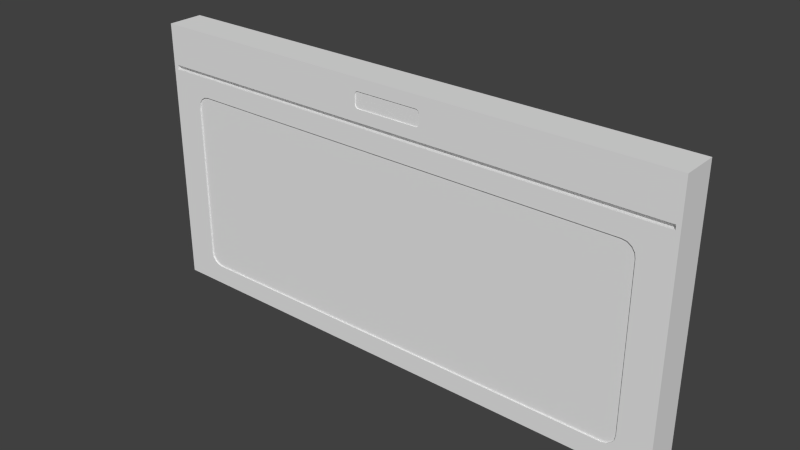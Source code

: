 # Source: Microwave.blend  (saved by Blender 2.78.0; exported with 4.5.12 LTS)
import bpy
from mathutils import Matrix  # noqa: F401  (used for matrix-valued properties, if any)

bpy.ops.wm.read_factory_settings(use_empty=True)
scene = bpy.context.scene
scene.name = 'Scene'

# ---- collections
col_collection_1 = bpy.data.collections.new('Collection 1'); scene.collection.children.link(col_collection_1)

# ---- world
world_world = bpy.data.worlds.new('World'); scene.world = world_world
world_world.color = (0.05088, 0.05088, 0.05088)
world_world.use_sun_shadow = False
world_world.sun_shadow_jitter_overblur = 0.0
world_world.cycles.sampling_method = 'NONE'
world_world.cycles.sample_map_resolution = 256

# ---- meshes
me_base_point = bpy.data.meshes.new('Base Point')
me_base_point.from_pydata([(0.0, 0.0, 0.0)], [], [])
me_base_point.use_remesh_preserve_volume = False
me_base_point.use_remesh_preserve_attributes = False
me_base_point.use_mirror_vertex_groups = False
me_base_point.update()
me_microwave = bpy.data.meshes.new('Microwave')
me_microwave.from_pydata([(0.0, 0.0, 0.0), (0.0, 0.0508, 0.0), (0.762, 0.0508, 0.0), (0.762, 0.0, 0.0), (0.0, 0.0, 0.381), (0.0, 0.0508, 0.381), (0.762, 0.0508, 0.381), (0.762, 0.0, 0.381), (0.0, 0.0, 0.3175), (0.0, 0.0508, 0.3175), (0.762, 0.0508, 0.3175), (0.762, 0.0, 0.3175), (0.0, 0.0, 0.3239), (0.0, 0.0508, 0.3239), (0.762, 0.0508, 0.3239), (0.762, 0.0, 0.3239), (0.756, 0.0, 0.0), (0.005986, 0.0, 0.0), (0.005986, 0.0508, 0.0), (0.756, 0.0508, 0.0), (0.005986, 0.0, 0.381), (0.756, 0.0, 0.381), (0.756, 0.0508, 0.381), (0.005986, 0.0508, 0.381), (0.005986, 0.0, 0.3175), (0.756, 0.0, 0.3175), (0.005986, 0.0508, 0.3175), (0.756, 0.0508, 0.3175), (0.005986, 0.0, 0.3239), (0.756, 0.0, 0.3239), (0.005986, 0.0508, 0.3239), (0.756, 0.0508, 0.3239), (0.005986, 0.006335, 0.3175), (0.756, 0.006335, 0.3175), (0.005986, 0.006335, 0.3239), (0.756, 0.006335, 0.3239), (0.0, 0.0508, 0.2894), (0.0, 0.0508, 0.02809), (0.762, 0.0508, 0.2894), (0.762, 0.0508, 0.02809), (0.762, 0.0, 0.2894), (0.762, 0.0, 0.02809), (0.0, 0.0, 0.02809), (0.0, 0.0, 0.2894), (0.005986, 0.0508, 0.2894), (0.005986, 0.0508, 0.02809), (0.756, 0.0508, 0.2894), (0.756, 0.0508, 0.02809), (0.005986, 0.0, 0.02809), (0.005986, 0.0, 0.2894), (0.756, 0.0, 0.02809), (0.756, 0.0, 0.2894), (0.7166, 0.0, 0.0), (0.04538, 0.0, 0.0), (0.04538, 0.0508, 0.0), (0.7166, 0.0508, 0.0), (0.04538, 0.0, 0.381), (0.7166, 0.0, 0.381), (0.7166, 0.0508, 0.381), (0.04538, 0.0508, 0.381), (0.04538, 0.0, 0.3175), (0.7166, 0.0, 0.3175), (0.04538, 0.0508, 0.3175), (0.7166, 0.0508, 0.3175), (0.04538, 0.0, 0.3239), (0.7166, 0.0, 0.3239), (0.04538, 0.0508, 0.3239), (0.7166, 0.0508, 0.3239), (0.04538, 0.006335, 0.3175), (0.7166, 0.006335, 0.3175), (0.04538, 0.006335, 0.3239), (0.7166, 0.006335, 0.3239), (0.04538, 0.0508, 0.02809), (0.7166, 0.0508, 0.02809), (0.04538, 0.0508, 0.2894), (0.7166, 0.0508, 0.2894), (0.0, 0.0, 0.3412), (0.0, 0.0, 0.3636), (0.0, 0.0508, 0.3636), (0.0, 0.0508, 0.3412), (0.762, 0.0508, 0.3636), (0.762, 0.0508, 0.3412), (0.762, 0.0, 0.3636), (0.762, 0.0, 0.3412), (0.005986, 0.0, 0.3412), (0.005986, 0.0, 0.3636), (0.756, 0.0, 0.3412), (0.756, 0.0, 0.3636), (0.005986, 0.0508, 0.3636), (0.005986, 0.0508, 0.3412), (0.756, 0.0508, 0.3636), (0.756, 0.0508, 0.3412), (0.04538, 0.0508, 0.3636), (0.04538, 0.0508, 0.3412), (0.7166, 0.0508, 0.3636), (0.7166, 0.0508, 0.3412), (0.04538, 0.0, 0.3412), (0.04538, 0.0, 0.3636), (0.7166, 0.0, 0.3412), (0.7166, 0.0, 0.3636), (0.43, 0.0, 0.0), (0.332, 0.0, 0.0), (0.332, 0.0508, 0.0), (0.43, 0.0508, 0.0), (0.332, 0.0, 0.381), (0.43, 0.0, 0.381), (0.43, 0.0508, 0.381), (0.332, 0.0508, 0.381), (0.332, 0.0, 0.3175), (0.43, 0.0, 0.3175), (0.332, 0.0508, 0.3175), (0.43, 0.0508, 0.3175), (0.332, 0.0, 0.3239), (0.43, 0.0, 0.3239), (0.332, 0.0508, 0.3239), (0.43, 0.0508, 0.3239), (0.332, 0.006335, 0.3175), (0.43, 0.006335, 0.3175), (0.332, 0.006335, 0.3239), (0.43, 0.006335, 0.3239), (0.332, 0.0, 0.2894), (0.43, 0.0, 0.2894), (0.332, 0.0, 0.02809), (0.43, 0.0, 0.02809), (0.332, 0.0508, 0.02809), (0.43, 0.0508, 0.02809), (0.332, 0.0508, 0.2894), (0.43, 0.0508, 0.2894), (0.332, 0.0508, 0.3412), (0.43, 0.0508, 0.3412), (0.332, 0.0508, 0.3636), (0.43, 0.0508, 0.3636), (0.43, 0.001918, 0.2894), (0.43, 0.001918, 0.02809), (0.332, 0.001918, 0.2894), (0.332, 0.001918, 0.02809), (0.04538, 0.0, 0.2716), (0.06322, 0.0, 0.2894), (0.04538, 0.0, 0.3073), (0.02755, 0.0, 0.2894), (0.04674, 0.0, 0.2784), (0.05061, 0.0, 0.2842), (0.05639, 0.0, 0.2881), (0.6988, 0.0, 0.2894), (0.7166, 0.0, 0.2716), (0.7345, 0.0, 0.2894), (0.7166, 0.0, 0.3073), (0.7056, 0.0, 0.2881), (0.7114, 0.0, 0.2842), (0.7153, 0.0, 0.2784), (0.06322, 0.0, 0.02809), (0.04538, 0.0, 0.04592), (0.02755, 0.0, 0.02809), (0.04538, 0.0, 0.01025), (0.05639, 0.0, 0.02944), (0.05061, 0.0, 0.03331), (0.04674, 0.0, 0.0391), (0.7166, 0.0, 0.04592), (0.6988, 0.0, 0.02809), (0.7166, 0.0, 0.01025), (0.7345, 0.0, 0.02809), (0.7153, 0.0, 0.0391), (0.7114, 0.0, 0.03331), (0.7056, 0.0, 0.02944), (0.7166, 0.001918, 0.2716), (0.6988, 0.001918, 0.2894), (0.7153, 0.001918, 0.2784), (0.7114, 0.001918, 0.2842), (0.7056, 0.001918, 0.2881), (0.6988, 0.001918, 0.02809), (0.7166, 0.001918, 0.04592), (0.7056, 0.001918, 0.02944), (0.7114, 0.001918, 0.03331), (0.7153, 0.001918, 0.0391), (0.04538, 0.001918, 0.04592), (0.06322, 0.001918, 0.02809), (0.04674, 0.001918, 0.0391), (0.05061, 0.001918, 0.03331), (0.05639, 0.001918, 0.02944), (0.06322, 0.001918, 0.2894), (0.04538, 0.001918, 0.2716), (0.05639, 0.001918, 0.2881), (0.05061, 0.001918, 0.2842), (0.04674, 0.001918, 0.2784), (0.332, 0.0, 0.3586), (0.337, 0.0, 0.3636), (0.332, 0.0, 0.3686), (0.327, 0.0, 0.3636), (0.3324, 0.0, 0.3605), (0.3335, 0.0, 0.3622), (0.3351, 0.0, 0.3632), (0.425, 0.0, 0.3636), (0.43, 0.0, 0.3586), (0.435, 0.0, 0.3636), (0.43, 0.0, 0.3686), (0.4269, 0.0, 0.3632), (0.4285, 0.0, 0.3622), (0.4296, 0.0, 0.3605), (0.337, 0.0, 0.3412), (0.332, 0.0, 0.3462), (0.327, 0.0, 0.3412), (0.332, 0.0, 0.3362), (0.3351, 0.0, 0.3416), (0.3335, 0.0, 0.3427), (0.3324, 0.0, 0.3443), (0.43, 0.0, 0.3462), (0.425, 0.0, 0.3412), (0.43, 0.0, 0.3362), (0.435, 0.0, 0.3412), (0.4296, 0.0, 0.3443), (0.4285, 0.0, 0.3427), (0.4269, 0.0, 0.3416), (0.337, 0.001134, 0.3636), (0.332, 0.001134, 0.3586), (0.3351, 0.001134, 0.3632), (0.3335, 0.001134, 0.3622), (0.3324, 0.001134, 0.3605), (0.43, 0.001134, 0.3586), (0.425, 0.001134, 0.3636), (0.4296, 0.001134, 0.3605), (0.4285, 0.001134, 0.3622), (0.4269, 0.001134, 0.3632), (0.332, 0.001134, 0.3462), (0.337, 0.001134, 0.3412), (0.3324, 0.001134, 0.3443), (0.3335, 0.001134, 0.3427), (0.3351, 0.001134, 0.3416), (0.425, 0.001134, 0.3412), (0.43, 0.001134, 0.3462), (0.4269, 0.001134, 0.3416), (0.4285, 0.001134, 0.3427), (0.4296, 0.001134, 0.3443)], [], [(16, 19, 2, 3), (21, 7, 6, 22), (77, 4, 5, 78), (90, 22, 6, 80), (80, 6, 7, 82), (50, 16, 3, 41), (29, 25, 11, 15), (38, 10, 11, 40), (46, 27, 10, 38), (43, 8, 9, 36), (86, 29, 15, 83), (10, 14, 15, 11), (27, 31, 14, 10), (8, 12, 13, 9), (9, 13, 30, 26), (63, 67, 31, 27), (76, 12, 28, 84), (98, 65, 29, 86), (36, 9, 26, 44), (75, 63, 27, 46), (12, 8, 24, 28), (25, 29, 35, 33), (42, 0, 17, 48), (123, 158, 169, 133), (78, 5, 23, 88), (94, 58, 22, 90), (4, 20, 23, 5), (57, 21, 22, 58), (0, 1, 18, 17), (52, 55, 19, 16), (71, 69, 33, 35), (64, 28, 34, 70), (28, 24, 32, 34), (61, 25, 33, 69), (143, 121, 132, 165), (109, 121, 143, 146, 61), (8, 43, 49, 24), (43, 42, 48, 49), (55, 73, 47, 19), (73, 75, 46, 47), (1, 37, 45, 18), (37, 36, 44, 45), (0, 42, 37, 1), (42, 43, 36, 37), (19, 47, 39, 2), (47, 46, 38, 39), (2, 39, 41, 3), (39, 38, 40, 41), (25, 51, 40, 11), (51, 50, 41, 40), (45, 44, 74, 72), (125, 127, 75, 73), (18, 45, 72, 54), (103, 125, 73, 55), (136, 151, 174, 180), (48, 17, 53, 153, 152), (60, 138, 137, 120, 108), (157, 144, 164, 170), (24, 60, 68, 32), (109, 61, 69, 117), (29, 65, 71, 35), (112, 64, 70, 118), (34, 32, 68, 70), (119, 117, 69, 71), (17, 18, 54, 53), (100, 103, 55, 52), (20, 56, 59, 23), (105, 57, 58, 106), (88, 23, 59, 92), (131, 106, 58, 94), (150, 153, 53, 101, 122), (160, 159, 52, 16, 50), (44, 26, 62, 74), (127, 111, 63, 75), (84, 28, 64, 96), (212, 214, 215, 216, 213, 222, 224, 225, 226, 223, 227, 229, 230, 231, 228, 217, 219, 220, 221, 218), (26, 30, 66, 62), (111, 115, 67, 63), (193, 192, 205, 208, 98, 99), (205, 192, 217, 228), (20, 85, 97, 56), (85, 84, 96, 97), (115, 129, 95, 67), (129, 131, 94, 95), (30, 89, 93, 66), (89, 88, 92, 93), (67, 95, 91, 31), (95, 94, 90, 91), (13, 79, 89, 30), (79, 78, 88, 89), (57, 99, 87, 21), (99, 98, 86, 87), (4, 77, 85, 20), (77, 76, 84, 85), (21, 87, 82, 7), (87, 86, 83, 82), (14, 81, 83, 15), (81, 80, 82, 83), (31, 91, 81, 14), (91, 90, 80, 81), (12, 76, 79, 13), (76, 77, 78, 79), (93, 92, 130, 128), (128, 130, 131, 129), (66, 93, 128, 114), (114, 128, 129, 115), (104, 186, 185, 191, 194, 105), (96, 64, 112, 201, 200), (191, 185, 212, 218), (184, 199, 222, 213), (62, 66, 114, 110), (110, 114, 115, 111), (198, 206, 227, 223), (208, 207, 113, 65, 98), (74, 62, 110, 126), (126, 110, 111, 127), (150, 122, 135, 175), (122, 101, 100, 123), (92, 59, 107, 130), (130, 107, 106, 131), (56, 104, 107, 59), (104, 105, 106, 107), (53, 54, 102, 101), (101, 102, 103, 100), (70, 68, 116, 118), (118, 116, 117, 119), (65, 113, 119, 71), (113, 112, 118, 119), (60, 108, 116, 68), (108, 109, 117, 116), (120, 137, 179, 134), (108, 120, 121, 109), (121, 120, 134, 132), (122, 123, 133, 135), (54, 72, 124, 102), (102, 124, 125, 103), (72, 74, 126, 124), (124, 126, 127, 125), (198, 201, 112, 113, 207, 206), (105, 194, 193, 99, 57), (56, 97, 187, 186, 104), (179, 181, 182, 183, 180, 174, 176, 177, 178, 175, 135, 134), (134, 135, 133, 132), (123, 100, 52, 159, 158), (61, 146, 145, 51, 25), (132, 133, 169, 171, 172, 173, 170, 164, 166, 167, 168, 165), (145, 144, 157, 160, 50, 51), (24, 49, 139, 138, 60), (136, 140, 141, 142, 137, 138, 139), (143, 147, 148, 149, 144, 145, 146), (150, 154, 155, 156, 151, 152, 153), (157, 161, 162, 163, 158, 159, 160), (143, 165, 168, 147), (147, 168, 167, 148), (148, 167, 166, 149), (149, 166, 164, 144), (169, 158, 163, 171), (171, 163, 162, 172), (172, 162, 161, 173), (173, 161, 157, 170), (174, 151, 156, 176), (176, 156, 155, 177), (177, 155, 154, 178), (178, 154, 150, 175), (136, 180, 183, 140), (140, 183, 182, 141), (141, 182, 181, 142), (142, 181, 179, 137), (49, 48, 152, 151, 136, 139), (184, 188, 189, 190, 185, 186, 187), (191, 195, 196, 197, 192, 193, 194), (198, 202, 203, 204, 199, 200, 201), (205, 209, 210, 211, 206, 207, 208), (191, 218, 221, 195), (195, 221, 220, 196), (196, 220, 219, 197), (197, 219, 217, 192), (227, 206, 211, 229), (229, 211, 210, 230), (230, 210, 209, 231), (231, 209, 205, 228), (222, 199, 204, 224), (224, 204, 203, 225), (225, 203, 202, 226), (226, 202, 198, 223), (184, 213, 216, 188), (188, 216, 215, 189), (189, 215, 214, 190), (190, 214, 212, 185), (97, 96, 200, 199, 184, 187)])
me_microwave.polygons.foreach_set('material_index', [0, 0, 0, 0, 0, 0, 0, 0, 0, 0, 0, 0, 0, 0, 0, 0, 0, 0, 0, 0, 0, 0, 0, 0, 0, 0, 0, 0, 0, 0, 0, 0, 0, 0, 0, 0, 0, 0, 0, 0, 0, 0, 0, 0, 0, 0, 0, 0, 0, 0, 0, 0, 0, 0, 0, 0, 0, 0, 0, 0, 0, 0, 1, 1, 0, 0, 0, 0, 0, 0, 0, 0, 0, 0, 0, 1, 0, 0, 0, 0, 0, 0, 0, 0, 0, 0, 0, 0, 0, 0, 0, 0, 0, 0, 0, 0, 0, 0, 0, 0, 0, 0, 0, 0, 0, 0, 0, 0, 0, 0, 0, 0, 0, 0, 0, 0, 0, 0, 0, 0, 0, 0, 0, 0, 1, 1, 0, 0, 0, 0, 0, 0, 0, 0, 0, 0, 0, 0, 0, 0, 0, 1, 1, 0, 0, 1, 0, 0, 0, 0, 0, 0, 0, 0, 0, 0, 0, 0, 0, 0, 0, 0, 0, 0, 0, 0, 0, 0, 0, 0, 0, 0, 0, 0, 0, 0, 0, 0, 0, 0, 0, 0, 0, 0, 0, 0, 0, 0, 0, 0])
_uv = me_microwave.uv_layers.new(name='UVMap')
_uv.uv.foreach_set('vector', [0.9358, 0.7182, 0.9801, 0.7182, 0.9801, 0.7239, 0.9358, 0.7239, 0.8916, 0.005694, 0.8916, 0.0, 0.9358, 0.0, 0.9358, 0.005694, 0.7081, 0.9835, 0.7081, 1.0, 0.6639, 1.0, 0.6639, 0.9835, 0.3471, 0.005694, 0.3319, 0.005694, 0.3319, 0.0, 0.3471, 0.0, 0.7524, 0.9835, 0.7524, 1.0, 0.7081, 1.0, 0.7081, 0.9835, 0.02447, 0.005694, 8.497e-10, 0.005695, 0.0, 5.67e-08, 0.02447, 5.67e-08, 0.2822, 0.005694, 0.2766, 0.005694, 0.2766, 5.67e-08, 0.2822, 5.67e-08, 0.7524, 0.9131, 0.7524, 0.9397, 0.7081, 0.9397, 0.7081, 0.9131, 0.4117, 0.005694, 0.3873, 0.005694, 0.3873, 0.0, 0.4117, 0.0, 0.7081, 0.9131, 0.7081, 0.9397, 0.6639, 0.9397, 0.6639, 0.9131, 0.2973, 0.005694, 0.2822, 0.005694, 0.2822, 5.67e-08, 0.2973, 0.0, 0.7524, 0.9397, 0.7524, 0.9458, 0.7081, 0.9458, 0.7081, 0.9397, 0.3873, 0.005694, 0.3817, 0.005694, 0.3817, 0.0, 0.3873, 0.0, 0.7081, 0.9397, 0.7081, 0.9458, 0.6639, 0.9458, 0.6639, 0.9397, 0.3873, 0.7248, 0.3817, 0.7248, 0.3817, 0.7191, 0.3873, 0.7191, 0.3873, 0.04317, 0.3817, 0.04317, 0.3817, 0.005694, 0.3873, 0.005694, 0.2973, 0.7248, 0.2822, 0.7248, 0.2822, 0.7191, 0.2973, 0.7191, 0.2973, 0.04317, 0.2822, 0.04317, 0.2822, 0.005694, 0.2973, 0.005694, 0.4117, 0.7248, 0.3873, 0.7248, 0.3873, 0.7191, 0.4117, 0.7191, 0.4117, 0.04317, 0.3873, 0.04317, 0.3873, 0.005694, 0.4117, 0.005694, 0.2822, 0.7248, 0.2766, 0.7248, 0.2766, 0.7191, 0.2822, 0.7191, 0.02701, 0.7309, 0.0215, 0.7309, 0.0215, 0.7248, 0.02701, 0.7248, 0.02447, 0.7248, 1.082e-07, 0.7248, 1.073e-07, 0.7191, 0.02447, 0.7191, 0.9983, 0.3609, 0.9983, 0.6166, 0.9967, 0.6166, 0.9967, 0.3609, 0.3471, 0.7248, 0.3319, 0.7248, 0.3319, 0.7191, 0.3471, 0.7191, 0.3471, 0.04317, 0.3319, 0.04317, 0.3319, 0.005694, 0.3471, 0.005694, 0.8916, 0.7248, 0.8916, 0.7191, 0.9358, 0.7191, 0.9358, 0.7248, 0.8916, 0.04317, 0.8916, 0.005694, 0.9358, 0.005694, 0.9358, 0.04317, 0.9358, 2.594e-09, 0.9801, 0.0, 0.9801, 0.005687, 0.9358, 0.005687, 0.9358, 0.6808, 0.9801, 0.6808, 0.9801, 0.7182, 0.9358, 0.7182, 0.9856, 0.03747, 0.9801, 0.03747, 0.9801, 0.0, 0.9856, 0.0, 0.9911, 0.03742, 0.9911, 1.772e-09, 0.9967, 0.0, 0.9967, 0.03742, 0.02701, 0.7248, 0.03253, 0.7248, 0.03253, 0.7309, 0.02701, 0.7309, 0.9856, 0.03747, 0.9856, 0.0, 0.9911, 0.0, 0.9911, 0.03747, 1.0, 0.01173, 1.0, 0.2671, 0.9983, 0.2671, 0.9983, 0.01173, 0.2766, 0.3158, 0.2521, 0.3158, 0.2521, 0.06013, 0.2677, 0.04317, 0.2766, 0.04317, 0.2766, 0.7248, 0.2522, 0.7248, 0.2522, 0.7191, 0.2766, 0.7191, 0.2522, 0.7248, 0.02447, 0.7248, 0.02447, 0.7191, 0.2522, 0.7191, 0.6639, 0.04317, 0.6394, 0.04317, 0.6394, 0.005694, 0.6639, 0.005694, 0.6394, 0.04317, 0.4117, 0.04317, 0.4117, 0.005694, 0.6394, 0.005694, 0.6639, 0.7248, 0.6394, 0.7248, 0.6394, 0.7191, 0.6639, 0.7191, 0.6394, 0.7248, 0.4117, 0.7248, 0.4117, 0.7191, 0.6394, 0.7191, 0.7081, 0.6385, 0.7081, 0.6651, 0.6639, 0.6651, 0.6639, 0.6385, 0.7081, 0.6651, 0.7081, 0.9131, 0.6639, 0.9131, 0.6639, 0.6651, 0.6639, 0.005694, 0.6394, 0.005694, 0.6394, 0.0, 0.6639, 0.0, 0.6394, 0.005694, 0.4117, 0.005694, 0.4117, 0.0, 0.6394, 0.0, 0.7524, 0.6385, 0.7524, 0.6651, 0.7081, 0.6651, 0.7081, 0.6385, 0.7524, 0.6651, 0.7524, 0.9131, 0.7081, 0.9131, 0.7081, 0.6651, 0.2766, 0.005694, 0.2521, 0.005694, 0.2521, 5.67e-08, 0.2766, 5.67e-08, 0.2521, 0.005694, 0.02447, 0.005694, 0.02447, 5.67e-08, 0.2521, 5.67e-08, 0.6394, 0.7191, 0.4117, 0.7191, 0.4117, 0.6817, 0.6394, 0.6817, 0.6394, 0.3158, 0.4117, 0.3158, 0.4117, 0.04317, 0.6394, 0.04317, 0.6639, 0.7191, 0.6394, 0.7191, 0.6394, 0.6817, 0.6639, 0.6817, 0.6639, 0.3158, 0.6394, 0.3158, 0.6394, 0.04317, 0.6639, 0.04317, 0.7557, 0.6501, 0.7557, 0.8642, 0.7541, 0.8642, 0.7541, 0.6501, 0.02447, 0.7191, 1.073e-07, 0.7191, 1.017e-07, 0.6817, 0.00893, 0.6817, 0.02447, 0.6986, 0.2766, 0.6817, 0.2677, 0.6817, 0.2522, 0.6647, 0.2521, 0.409, 0.2766, 0.409, 0.7524, 0.8649, 0.7524, 0.6508, 0.7541, 0.6508, 0.7541, 0.8649, 0.9856, 0.7134, 0.9856, 0.676, 0.9911, 0.676, 0.9911, 0.7134, 0.9856, 0.3101, 0.9856, 0.03747, 0.9911, 0.03747, 0.9911, 0.3101, 0.9911, 0.7125, 0.9911, 0.6751, 0.9967, 0.6751, 0.9967, 0.7125, 0.9911, 0.3097, 0.9911, 0.03742, 0.9967, 0.03742, 0.9967, 0.3097, 0.9856, 0.7134, 0.9801, 0.7134, 0.9801, 0.676, 0.9856, 0.676, 0.9856, 0.3101, 0.9801, 0.3101, 0.9801, 0.03747, 0.9856, 0.03747, 0.9358, 0.005687, 0.9801, 0.005687, 0.9801, 0.04311, 0.9358, 0.04311, 0.9358, 0.4085, 0.9801, 0.4085, 0.9801, 0.6808, 0.9358, 0.6808, 0.8916, 0.7191, 0.8916, 0.6817, 0.9358, 0.6817, 0.9358, 0.7191, 0.8916, 0.3158, 0.8916, 0.04317, 0.9358, 0.04317, 0.9358, 0.3158, 0.3471, 0.7191, 0.3319, 0.7191, 0.3319, 0.6817, 0.3471, 0.6817, 0.3471, 0.3158, 0.3319, 0.3158, 0.3319, 0.04317, 0.3471, 0.04317, 0.02447, 0.6647, 0.00893, 0.6817, 1.017e-07, 0.6817, 6.104e-08, 0.409, 0.02447, 0.409, 0.02447, 0.0262, 0.00893, 0.04317, 6.442e-09, 0.04317, 8.497e-10, 0.005695, 0.02447, 0.005694, 0.4117, 0.7191, 0.3873, 0.7191, 0.3873, 0.6817, 0.4117, 0.6817, 0.4117, 0.3158, 0.3873, 0.3158, 0.3873, 0.04317, 0.4117, 0.04317, 0.2973, 0.7191, 0.2822, 0.7191, 0.2822, 0.6817, 0.2973, 0.6817, 0.0, 0.7296, 0.0003315, 0.7278, 0.001276, 0.7262, 0.002689, 0.7252, 0.004355, 0.7248, 0.01516, 0.7248, 0.01683, 0.7252, 0.01824, 0.7262, 0.01919, 0.7278, 0.01952, 0.7296, 0.01952, 0.8133, 0.01919, 0.8151, 0.01824, 0.8167, 0.01683, 0.8177, 0.01516, 0.8181, 0.004355, 0.8181, 0.002689, 0.8177, 0.001276, 0.8167, 0.0003315, 0.8151, 0.0, 0.8133, 0.3873, 0.7191, 0.3817, 0.7191, 0.3817, 0.6817, 0.3873, 0.6817, 0.3873, 0.3158, 0.3817, 0.3158, 0.3817, 0.04317, 0.3873, 0.04317, 0.3168, 0.311, 0.3125, 0.3158, 0.3016, 0.3158, 0.2973, 0.311, 0.2973, 0.04317, 0.3168, 0.04317, 0.03253, 0.7401, 0.03253, 0.7283, 0.03352, 0.7283, 0.03352, 0.7401, 0.3319, 0.7191, 0.3168, 0.7191, 0.3168, 0.6817, 0.3319, 0.6817, 0.3168, 0.7191, 0.2973, 0.7191, 0.2973, 0.6817, 0.3168, 0.6817, 0.3817, 0.3158, 0.3666, 0.3158, 0.3666, 0.04317, 0.3817, 0.04317, 0.3666, 0.3158, 0.3471, 0.3158, 0.3471, 0.04317, 0.3666, 0.04317, 0.3817, 0.7191, 0.3666, 0.7191, 0.3666, 0.6817, 0.3817, 0.6817, 0.3666, 0.7191, 0.3471, 0.7191, 0.3471, 0.6817, 0.3666, 0.6817, 0.3817, 0.04317, 0.3666, 0.04317, 0.3666, 0.005694, 0.3817, 0.005694, 0.3666, 0.04317, 0.3471, 0.04317, 0.3471, 0.005694, 0.3666, 0.005694, 0.3817, 0.7248, 0.3666, 0.7248, 0.3666, 0.7191, 0.3817, 0.7191, 0.3666, 0.7248, 0.3471, 0.7248, 0.3471, 0.7191, 0.3666, 0.7191, 0.3319, 0.04317, 0.3168, 0.04317, 0.3168, 0.005694, 0.3319, 0.005694, 0.3168, 0.04317, 0.2973, 0.04317, 0.2973, 0.005694, 0.3168, 0.005694, 0.3319, 0.7248, 0.3168, 0.7248, 0.3168, 0.7191, 0.3319, 0.7191, 0.3168, 0.7248, 0.2973, 0.7248, 0.2973, 0.7191, 0.3168, 0.7191, 0.3319, 0.005694, 0.3168, 0.005694, 0.3168, 0.0, 0.3319, 0.0, 0.3168, 0.005694, 0.2973, 0.005694, 0.2973, 0.0, 0.3168, 0.0, 0.7524, 0.9458, 0.7524, 0.9623, 0.7081, 0.9623, 0.7081, 0.9458, 0.7524, 0.9623, 0.7524, 0.9835, 0.7081, 0.9835, 0.7081, 0.9623, 0.3817, 0.005694, 0.3666, 0.005694, 0.3666, 0.0, 0.3817, 0.0, 0.3666, 0.005694, 0.3471, 0.005694, 0.3471, 0.0, 0.3666, 0.0, 0.7081, 0.9458, 0.7081, 0.9623, 0.6639, 0.9623, 0.6639, 0.9458, 0.7081, 0.9623, 0.7081, 0.9835, 0.6639, 0.9835, 0.6639, 0.9623, 0.3666, 0.6817, 0.3471, 0.6817, 0.3471, 0.409, 0.3666, 0.409, 0.3666, 0.409, 0.3471, 0.409, 0.3471, 0.3158, 0.3666, 0.3158, 0.3817, 0.6817, 0.3666, 0.6817, 0.3666, 0.409, 0.3817, 0.409, 0.3817, 0.409, 0.3666, 0.409, 0.3666, 0.3158, 0.3817, 0.3158, 0.3319, 0.409, 0.3212, 0.409, 0.3168, 0.4043, 0.3168, 0.3206, 0.3212, 0.3158, 0.3319, 0.3158, 0.2973, 0.6817, 0.2822, 0.6817, 0.2822, 0.409, 0.2929, 0.409, 0.2973, 0.4138, 0.0215, 0.7281, 0.0215, 0.8117, 0.02051, 0.8117, 0.02051, 0.7281, 0.03352, 0.7401, 0.03352, 0.7283, 0.03451, 0.7283, 0.03451, 0.7401, 0.3873, 0.6817, 0.3817, 0.6817, 0.3817, 0.409, 0.3873, 0.409, 0.3873, 0.409, 0.3817, 0.409, 0.3817, 0.3158, 0.3873, 0.3158, 0.01952, 0.8119, 0.01952, 0.7282, 0.02051, 0.7282, 0.02051, 0.8119, 0.2973, 0.311, 0.2929, 0.3158, 0.2822, 0.3158, 0.2822, 0.04317, 0.2973, 0.04317, 0.4117, 0.6817, 0.3873, 0.6817, 0.3873, 0.409, 0.4117, 0.409, 0.4117, 0.409, 0.3873, 0.409, 0.3873, 0.3158, 0.4117, 0.3158, 0.9983, 0.012, 0.9983, 0.2677, 0.9967, 0.2677, 0.9967, 0.012, 0.02447, 0.409, 6.104e-08, 0.409, 4.712e-08, 0.3158, 0.02447, 0.3158, 0.3471, 0.6817, 0.3319, 0.6817, 0.3319, 0.409, 0.3471, 0.409, 0.3471, 0.409, 0.3319, 0.409, 0.3319, 0.3158, 0.3471, 0.3158, 0.8916, 0.6817, 0.8916, 0.409, 0.9358, 0.409, 0.9358, 0.6817, 0.8916, 0.409, 0.8916, 0.3158, 0.9358, 0.3158, 0.9358, 0.409, 0.9358, 0.04311, 0.9801, 0.04311, 0.9801, 0.3154, 0.9358, 0.3154, 0.9358, 0.3154, 0.9801, 0.3154, 0.9801, 0.4085, 0.9358, 0.4085, 0.9856, 0.676, 0.9801, 0.676, 0.9801, 0.4033, 0.9856, 0.4033, 0.9856, 0.4033, 0.9801, 0.4033, 0.9801, 0.3101, 0.9856, 0.3101, 0.9911, 0.6751, 0.9911, 0.4028, 0.9967, 0.4028, 0.9967, 0.6751, 0.9911, 0.4028, 0.9911, 0.3097, 0.9967, 0.3097, 0.9967, 0.4028, 0.9856, 0.676, 0.9856, 0.4033, 0.9911, 0.4033, 0.9911, 0.676, 0.9856, 0.4033, 0.9856, 0.3101, 0.9911, 0.3101, 0.9911, 0.4033, 1.0, 0.3602, 1.0, 0.6155, 0.9983, 0.6155, 0.9983, 0.3602, 0.2766, 0.409, 0.2521, 0.409, 0.2521, 0.3158, 0.2766, 0.3158, 1.0, 0.2671, 1.0, 0.3602, 0.9983, 0.3602, 0.9983, 0.2671, 0.9983, 0.2677, 0.9983, 0.3609, 0.9967, 0.3609, 0.9967, 0.2677, 0.6639, 0.6817, 0.6394, 0.6817, 0.6394, 0.409, 0.6639, 0.409, 0.6639, 0.409, 0.6394, 0.409, 0.6394, 0.3158, 0.6639, 0.3158, 0.6394, 0.6817, 0.4117, 0.6817, 0.4117, 0.409, 0.6394, 0.409, 0.6394, 0.409, 0.4117, 0.409, 0.4117, 0.3158, 0.6394, 0.3158, 0.2973, 0.4043, 0.2929, 0.409, 0.2822, 0.409, 0.2822, 0.3158, 0.2929, 0.3158, 0.2973, 0.3206, 0.3319, 0.3158, 0.3212, 0.3158, 0.3168, 0.311, 0.3168, 0.04317, 0.3319, 0.04317, 0.3319, 0.6817, 0.3168, 0.6817, 0.3168, 0.4138, 0.3212, 0.409, 0.3319, 0.409, 0.6639, 0.01697, 0.6651, 0.01047, 0.6684, 0.004969, 0.6735, 0.001292, 0.6794, 8.505e-08, 0.876, 0.0, 0.882, 0.001291, 0.887, 0.004969, 0.8904, 0.01047, 0.8916, 0.01697, 0.8916, 0.2726, 0.6639, 0.2726, 0.6639, 0.2726, 0.8916, 0.2726, 0.8916, 0.3659, 0.6639, 0.3659, 0.02447, 0.3158, 4.712e-08, 0.3158, 6.442e-09, 0.04317, 0.00893, 0.04317, 0.02447, 0.06014, 0.2766, 0.04317, 0.2677, 0.04317, 0.2521, 0.0262, 0.2521, 0.005694, 0.2766, 0.005694, 0.6639, 0.3659, 0.8916, 0.3659, 0.8916, 0.6215, 0.8904, 0.628, 0.887, 0.6335, 0.882, 0.6372, 0.876, 0.6385, 0.6794, 0.6385, 0.6735, 0.6372, 0.6684, 0.6335, 0.6651, 0.628, 0.6639, 0.6215, 0.2521, 0.0262, 0.2366, 0.04317, 0.04001, 0.04317, 0.02447, 0.0262, 0.02447, 0.005694, 0.2521, 0.005694, 0.2766, 0.7191, 0.2522, 0.7191, 0.2522, 0.6986, 0.2677, 0.6817, 0.2766, 0.6817, 0.2366, 0.6817, 0.2426, 0.6804, 0.2476, 0.6767, 0.251, 0.6712, 0.2522, 0.6647, 0.2677, 0.6817, 0.2522, 0.6986, 0.2521, 0.06013, 0.251, 0.05364, 0.2476, 0.04814, 0.2426, 0.04446, 0.2366, 0.04317, 0.2521, 0.0262, 0.2677, 0.04317, 0.02447, 0.6647, 0.02565, 0.6712, 0.02902, 0.6767, 0.03406, 0.6804, 0.04001, 0.6817, 0.02447, 0.6986, 0.00893, 0.6817, 0.04001, 0.04317, 0.03406, 0.04446, 0.02902, 0.04814, 0.02565, 0.05364, 0.02447, 0.06014, 0.00893, 0.04317, 0.02447, 0.0262, 1.0, 0.01173, 0.9983, 0.01173, 0.9983, 0.005308, 1.0, 0.005308, 1.0, 0.005308, 0.9983, 0.005308, 0.9983, 0.0, 1.0, 0.0, 0.7524, 0.6385, 0.7541, 0.6385, 0.7541, 0.6443, 0.7524, 0.6443, 0.7524, 0.6443, 0.7541, 0.6443, 0.7541, 0.6508, 0.7524, 0.6508, 0.9967, 0.6166, 0.9983, 0.6166, 0.9983, 0.6231, 0.9967, 0.6231, 0.9967, 0.6231, 0.9983, 0.6231, 0.9983, 0.6286, 0.9967, 0.6286, 0.7541, 0.8765, 0.7524, 0.8765, 0.7524, 0.8713, 0.7541, 0.8713, 0.7541, 0.8713, 0.7524, 0.8713, 0.7524, 0.8649, 0.7541, 0.8649, 0.7541, 0.8642, 0.7557, 0.8642, 0.7557, 0.8708, 0.7541, 0.8708, 0.7541, 0.8708, 0.7557, 0.8708, 0.7557, 0.8765, 0.7541, 0.8765, 0.9967, 0.0, 0.9983, 0.0, 0.9983, 0.005504, 0.9967, 0.005504, 0.9967, 0.005504, 0.9983, 0.005504, 0.9983, 0.012, 0.9967, 0.012, 0.7557, 0.6501, 0.7541, 0.6501, 0.7541, 0.6437, 0.7557, 0.6437, 0.7557, 0.6437, 0.7541, 0.6437, 0.7541, 0.6385, 0.7557, 0.6385, 1.0, 0.6277, 0.9983, 0.6277, 0.9983, 0.622, 1.0, 0.622, 1.0, 0.622, 0.9983, 0.622, 0.9983, 0.6155, 1.0, 0.6155, 0.2522, 0.7191, 0.02447, 0.7191, 0.02447, 0.6986, 0.04001, 0.6817, 0.2366, 0.6817, 0.2522, 0.6986, 0.3125, 0.409, 0.3141, 0.4087, 0.3155, 0.4076, 0.3165, 0.4061, 0.3168, 0.4043, 0.3212, 0.409, 0.3168, 0.4138, 0.3168, 0.3206, 0.3165, 0.3187, 0.3155, 0.3172, 0.3141, 0.3162, 0.3125, 0.3158, 0.3168, 0.311, 0.3212, 0.3158, 0.2973, 0.4043, 0.2976, 0.4061, 0.2986, 0.4076, 0.3, 0.4087, 0.3016, 0.409, 0.2973, 0.4138, 0.2929, 0.409, 0.3016, 0.3158, 0.3, 0.3162, 0.2986, 0.3172, 0.2976, 0.3187, 0.2973, 0.3206, 0.2929, 0.3158, 0.2973, 0.311, 0.0215, 0.7281, 0.02051, 0.7281, 0.02051, 0.7263, 0.0215, 0.7263, 0.0215, 0.7263, 0.02051, 0.7263, 0.02051, 0.7248, 0.0215, 0.7248, 0.03253, 0.7248, 0.03352, 0.7248, 0.03352, 0.7264, 0.03253, 0.7264, 0.03253, 0.7264, 0.03352, 0.7264, 0.03352, 0.7283, 0.03253, 0.7283, 0.02051, 0.7282, 0.01952, 0.7282, 0.01952, 0.7264, 0.02051, 0.7264, 0.02051, 0.7264, 0.01952, 0.7264, 0.01952, 0.7248, 0.02051, 0.7248, 0.03352, 0.7433, 0.03253, 0.7433, 0.03253, 0.7418, 0.03352, 0.7418, 0.03352, 0.7418, 0.03253, 0.7418, 0.03253, 0.7401, 0.03352, 0.7401, 0.03451, 0.7283, 0.03352, 0.7283, 0.03352, 0.7264, 0.03451, 0.7264, 0.03451, 0.7264, 0.03352, 0.7264, 0.03352, 0.7248, 0.03451, 0.7248, 0.02051, 0.8153, 0.01952, 0.8153, 0.01952, 0.8137, 0.02051, 0.8137, 0.02051, 0.8137, 0.01952, 0.8137, 0.01952, 0.8119, 0.02051, 0.8119, 0.03352, 0.7401, 0.03451, 0.7401, 0.03451, 0.7418, 0.03352, 0.7418, 0.03352, 0.7418, 0.03451, 0.7418, 0.03451, 0.7433, 0.03352, 0.7433, 0.0215, 0.8152, 0.02051, 0.8152, 0.02051, 0.8136, 0.0215, 0.8136, 0.0215, 0.8136, 0.02051, 0.8136, 0.02051, 0.8117, 0.0215, 0.8117, 0.3168, 0.6817, 0.2973, 0.6817, 0.2973, 0.4138, 0.3016, 0.409, 0.3125, 0.409, 0.3168, 0.4138])
me_microwave.materials.append(None)
me_microwave.materials.append(None)
me_microwave.use_remesh_preserve_volume = False
me_microwave.use_remesh_preserve_attributes = False
me_microwave.use_mirror_vertex_groups = False
me_microwave.update()
me_cage = bpy.data.meshes.new('CAGE')
me_cage.from_pydata([(0.0, 0.0, 0.0), (0.0, 0.6096, 0.0), (0.6096, 0.6096, 0.0), (0.6096, 0.0, 0.0), (0.0, 0.0, 0.6096), (0.0, 0.6096, 0.6096), (0.6096, 0.6096, 0.6096), (0.6096, 0.0, 0.6096)], [], [(0, 1, 2, 3), (4, 7, 6, 5), (0, 4, 5, 1), (1, 5, 6, 2), (2, 6, 7, 3), (4, 0, 3, 7)])
me_cage.use_remesh_preserve_volume = False
me_cage.use_remesh_preserve_attributes = False
me_cage.use_mirror_vertex_groups = False
me_cage.update()

# ---- objects
ob_bpassembly_microwave = bpy.data.objects.new('BPASSEMBLY.Microwave', me_base_point)
ob_vpdimz_microwave = bpy.data.objects.new('VPDIMZ.Microwave', None)
ob_vpdimy_microwave = bpy.data.objects.new('VPDIMY.Microwave', None)
ob_vpdimx_microwave = bpy.data.objects.new('VPDIMX.Microwave', None)
ob_empty_microwave_center = bpy.data.objects.new('EMPTY.Microwave.Center', None)
ob_mesh_microwave_microwave = bpy.data.objects.new('MESH.Microwave.Microwave', me_microwave)
ob_cage_microwave_cage = bpy.data.objects.new('CAGE.Microwave.CAGE', me_cage)

# ---- transforms, parenting, visibility, modifiers, constraints
ob_bpassembly_microwave.location = (0.0, 0.0, 0.0)
ob_bpassembly_microwave.lineart.crease_threshold = 0.0
ob_vpdimz_microwave.parent = ob_bpassembly_microwave
ob_vpdimz_microwave.location = (0.0, 0.0, 0.381)
ob_vpdimz_microwave.lock_location = (True, True, False)
ob_vpdimz_microwave.empty_display_size = 0.3048
ob_vpdimz_microwave.empty_image_offset = (0.0, 0.0)
ob_vpdimz_microwave.lineart.crease_threshold = 0.0
ob_vpdimy_microwave.parent = ob_bpassembly_microwave
ob_vpdimy_microwave.location = (0.0, 0.0508, 0.0)
ob_vpdimy_microwave.lock_location = (True, False, True)
ob_vpdimy_microwave.empty_display_size = 0.3048
ob_vpdimy_microwave.empty_image_offset = (0.0, 0.0)
ob_vpdimy_microwave.lineart.crease_threshold = 0.0
ob_vpdimx_microwave.parent = ob_bpassembly_microwave
ob_vpdimx_microwave.location = (0.762, 0.0, 0.0)
ob_vpdimx_microwave.lock_location = (False, True, True)
ob_vpdimx_microwave.empty_display_size = 0.3048
ob_vpdimx_microwave.empty_image_offset = (0.0, 0.0)
ob_vpdimx_microwave.lineart.crease_threshold = 0.0
ob_empty_microwave_center.parent = ob_bpassembly_microwave
ob_empty_microwave_center.location = (0.381, 0.0, 0.0)
ob_empty_microwave_center.lock_location = (False, True, True)
ob_empty_microwave_center.lock_rotation = (True, True, True)
ob_empty_microwave_center.empty_display_size = 0.0254
ob_empty_microwave_center.empty_image_offset = (0.0, 0.0)
ob_empty_microwave_center.lineart.crease_threshold = 0.0
ob_mesh_microwave_microwave.parent = ob_bpassembly_microwave
ob_mesh_microwave_microwave.location = (0.0, 0.0, 0.0)
ob_mesh_microwave_microwave.lock_location = (True, True, True)
ob_mesh_microwave_microwave.lineart.crease_threshold = 0.0
_vg = ob_mesh_microwave_microwave.vertex_groups.new(name='X Dimension')
_vg = ob_mesh_microwave_microwave.vertex_groups.new(name='Y Dimension')
_vg = ob_mesh_microwave_microwave.vertex_groups.new(name='Z Dimension')
_vg = ob_mesh_microwave_microwave.vertex_groups.new(name='Center')
_m = ob_mesh_microwave_microwave.modifiers.new('Hook-VPDIMX.Microwave', 'HOOK')
_m.center = (0.762, 0.0, 0.0)
_m.matrix_inverse = ((1.0, 0.0, 0.0, -0.762), (0.0, 1.0, 0.0, 0.0), (0.0, 0.0, 1.0, 0.0), (0.0, 0.0, 0.0, 1.0))
_m.object = ob_vpdimx_microwave
_m = ob_mesh_microwave_microwave.modifiers.new('Hook-VPDIMY.Microwave', 'HOOK')
_m.center = (0.0, 0.0508, 0.0)
_m.matrix_inverse = ((1.0, 0.0, 0.0, 0.0), (0.0, 1.0, 0.0, -0.0508), (0.0, 0.0, 1.0, 0.0), (0.0, 0.0, 0.0, 1.0))
_m.object = ob_vpdimy_microwave
_m = ob_mesh_microwave_microwave.modifiers.new('Hook-VPDIMZ.Microwave', 'HOOK')
_m.center = (0.0, 0.0, 0.381)
_m.matrix_inverse = ((1.0, 0.0, 0.0, 0.0), (0.0, 1.0, 0.0, 0.0), (0.0, 0.0, 1.0, -0.381), (0.0, 0.0, 0.0, 1.0))
_m.object = ob_vpdimz_microwave
_m = ob_mesh_microwave_microwave.modifiers.new('Hook-EMPTY.Microwave.Center', 'HOOK')
_m.center = (0.381, 0.0, 0.0)
_m.matrix_inverse = ((1.0, 0.0, 0.0, -0.381), (0.0, 1.0, 0.0, 0.0), (0.0, 0.0, 1.0, 0.0), (0.0, 0.0, 0.0, 1.0))
_m.object = ob_empty_microwave_center
ob_cage_microwave_cage.parent = ob_bpassembly_microwave
ob_cage_microwave_cage.location = (0.0, 0.0, 0.0)
ob_cage_microwave_cage.lock_location = (True, True, True)
ob_cage_microwave_cage.lock_rotation = (True, True, True)
ob_cage_microwave_cage.visible_camera = False
ob_cage_microwave_cage.visible_diffuse = False
ob_cage_microwave_cage.visible_glossy = False
ob_cage_microwave_cage.visible_transmission = False
ob_cage_microwave_cage.visible_shadow = False
ob_cage_microwave_cage.display_type = 'WIRE'
ob_cage_microwave_cage.lineart.crease_threshold = 0.0
_vg = ob_cage_microwave_cage.vertex_groups.new(name='X Dimension')
_vg = ob_cage_microwave_cage.vertex_groups.new(name='Y Dimension')
_vg = ob_cage_microwave_cage.vertex_groups.new(name='Z Dimension')
_vg = ob_cage_microwave_cage.vertex_groups.new(name='Center')
_m = ob_cage_microwave_cage.modifiers.new('Hook-VPDIMX.New Assembly', 'HOOK')
_m.center = (0.6096, 0.0, 0.0)
_m.matrix_inverse = ((1.0, 0.0, 0.0, -0.6096), (0.0, 1.0, 0.0, 0.0), (0.0, 0.0, 1.0, 0.0), (0.0, 0.0, 0.0, 1.0))
_m.object = ob_vpdimx_microwave
_m = ob_cage_microwave_cage.modifiers.new('Hook-VPDIMY.New Assembly', 'HOOK')
_m.center = (0.0, 0.6096, 0.0)
_m.matrix_inverse = ((1.0, 0.0, 0.0, 0.0), (0.0, 1.0, 0.0, -0.6096), (0.0, 0.0, 1.0, 0.0), (0.0, 0.0, 0.0, 1.0))
_m.object = ob_vpdimy_microwave
_m = ob_cage_microwave_cage.modifiers.new('Hook-VPDIMZ.New Assembly', 'HOOK')
_m.center = (0.0, 0.0, 0.6096)
_m.matrix_inverse = ((1.0, 0.0, 0.0, 0.0), (0.0, 1.0, 0.0, 0.0), (0.0, 0.0, 1.0, -0.6096), (0.0, 0.0, 0.0, 1.0))
_m.object = ob_vpdimz_microwave

# ---- collection membership
col_collection_1.objects.link(ob_bpassembly_microwave)
col_collection_1.objects.link(ob_vpdimz_microwave)
col_collection_1.objects.link(ob_vpdimy_microwave)
col_collection_1.objects.link(ob_vpdimx_microwave)
col_collection_1.objects.link(ob_empty_microwave_center)
col_collection_1.objects.link(ob_mesh_microwave_microwave)
col_collection_1.objects.link(ob_cage_microwave_cage)

# ---- scene / render settings (as saved in the file)
scene.frame_start = 1; scene.frame_end = 250; scene.frame_set(1)
scene.render.engine = 'CYCLES'
scene.render.resolution_percentage = 50
scene.render.dither_intensity = 0.0
scene.cycles.use_denoising = False
scene.cycles.samples = 100
scene.cycles.sampling_pattern = 'TABULATED_SOBOL'
scene.cycles.light_sampling_threshold = 0.0
scene.cycles.use_adaptive_sampling = False
scene.cycles.use_light_tree = False
scene.cycles.caustics_reflective = False
scene.cycles.caustics_refractive = False
scene.cycles.blur_glossy = 0.0
scene.cycles.max_bounces = 6
scene.cycles.pixel_filter_type = 'GAUSSIAN'
scene.cycles.sample_clamp_direct = 1.0
scene.cycles.sample_clamp_indirect = 1.0
scene.view_settings.view_transform = 'Standard'
bpy.context.view_layer.update()

# ---- added for rendering (the .blend has no active camera and no usable light): camera, sun
cam_auto = bpy.data.cameras.new('AutoCamera')
cam_auto.lens = 50.0
cam_auto.sensor_width = 36.0
cam_auto.clip_end = 1000.0
ob_auto_camera = bpy.data.objects.new('AutoCamera', cam_auto)
scene.collection.objects.link(ob_auto_camera)
ob_auto_camera.location = (1.17064, -0.922165, 0.82221)
ob_auto_camera.rotation_euler = (1.09748, -7.21219e-08, 0.694738)
scene.camera = ob_auto_camera
light_auto_sun = bpy.data.lights.new('AutoSun', 'SUN')
light_auto_sun.energy = 3.0
light_auto_sun.angle = 0.0523599
ob_auto_sun = bpy.data.objects.new('AutoSun', light_auto_sun)
scene.collection.objects.link(ob_auto_sun)
ob_auto_sun.rotation_euler = (0.872665, 0.174533, 0.523599)
bpy.context.view_layer.update()
